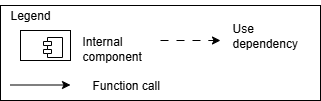

The diagram above was exported from draw.io. Its source (the exported page's mxGraphModel, read from the mxfile embedded in the PNG):
<mxGraphModel dx="1426" dy="849" grid="1" gridSize="10" guides="1" tooltips="1" connect="1" arrows="1" fold="1" page="1" pageScale="1" pageWidth="850" pageHeight="1100" math="0" shadow="0">
  <root>
    <mxCell id="jz3hLZmsXGdkIFaXXxw0-0" />
    <mxCell id="jz3hLZmsXGdkIFaXXxw0-1" parent="jz3hLZmsXGdkIFaXXxw0-0" />
    <mxCell id="jz3hLZmsXGdkIFaXXxw0-2" value="" style="rounded=0;whiteSpace=wrap;html=1;align=left;" vertex="1" parent="jz3hLZmsXGdkIFaXXxw0-1">
      <mxGeometry x="480" y="585" width="320" height="95" as="geometry" />
    </mxCell>
    <mxCell id="jz3hLZmsXGdkIFaXXxw0-3" value="Legend" style="text;html=1;align=center;verticalAlign=middle;whiteSpace=wrap;rounded=0;" vertex="1" parent="jz3hLZmsXGdkIFaXXxw0-1">
      <mxGeometry x="480" y="580" width="60" height="30" as="geometry" />
    </mxCell>
    <mxCell id="jz3hLZmsXGdkIFaXXxw0-5" value="Internal component" style="text;html=1;align=left;verticalAlign=middle;whiteSpace=wrap;rounded=0;" vertex="1" parent="jz3hLZmsXGdkIFaXXxw0-1">
      <mxGeometry x="560" y="612.5" width="60" height="30" as="geometry" />
    </mxCell>
    <mxCell id="jz3hLZmsXGdkIFaXXxw0-6" value="Function call" style="text;html=1;align=left;verticalAlign=middle;whiteSpace=wrap;rounded=0;" vertex="1" parent="jz3hLZmsXGdkIFaXXxw0-1">
      <mxGeometry x="570" y="650" width="70" height="30" as="geometry" />
    </mxCell>
    <mxCell id="jz3hLZmsXGdkIFaXXxw0-7" value="" style="endArrow=classic;html=1;rounded=0;" edge="1" parent="jz3hLZmsXGdkIFaXXxw0-1">
      <mxGeometry width="50" height="50" relative="1" as="geometry">
        <mxPoint x="490" y="664.5" as="sourcePoint" />
        <mxPoint x="550" y="664.5" as="targetPoint" />
      </mxGeometry>
    </mxCell>
    <mxCell id="jz3hLZmsXGdkIFaXXxw0-8" value="" style="endArrow=classic;html=1;rounded=0;dashed=1;dashPattern=8 8;" edge="1" parent="jz3hLZmsXGdkIFaXXxw0-1">
      <mxGeometry width="50" height="50" relative="1" as="geometry">
        <mxPoint x="640" y="620" as="sourcePoint" />
        <mxPoint x="700" y="620" as="targetPoint" />
      </mxGeometry>
    </mxCell>
    <mxCell id="jz3hLZmsXGdkIFaXXxw0-9" value="Use dependency" style="text;html=1;align=left;verticalAlign=middle;whiteSpace=wrap;rounded=0;" vertex="1" parent="jz3hLZmsXGdkIFaXXxw0-1">
      <mxGeometry x="710" y="600" width="70" height="30" as="geometry" />
    </mxCell>
    <mxCell id="OGeYhNqYxfBSslTR7pB0-0" value="" style="html=1;dropTarget=0;whiteSpace=wrap;" vertex="1" parent="jz3hLZmsXGdkIFaXXxw0-1">
      <mxGeometry x="500" y="610" width="50" height="30" as="geometry" />
    </mxCell>
    <mxCell id="OGeYhNqYxfBSslTR7pB0-1" value="" style="shape=module;jettyWidth=8;jettyHeight=4;" vertex="1" parent="OGeYhNqYxfBSslTR7pB0-0">
      <mxGeometry x="1" width="19" height="20" relative="1" as="geometry">
        <mxPoint x="-27" y="7" as="offset" />
      </mxGeometry>
    </mxCell>
  </root>
</mxGraphModel>